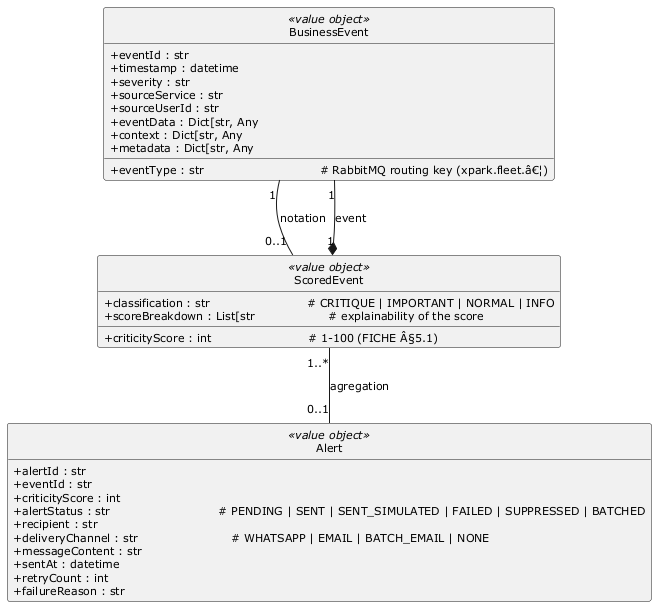

The diagram above was rendered by PlantUML. Its source (embedded in the PNG):
@startuml
skinparam style strictuml
skinparam packageStyle rectangle
skinparam classAttributeIconSize 0
skinparam shadowing false
skinparam defaultFontName Verdana
skinparam defaultFontSize 11
skinparam backgroundColor #FFFFFF
hide empty members

class BusinessEvent <<value object>> {
  +eventId : str
  +timestamp : datetime
  +eventType : str                              # RabbitMQ routing key (xpark.fleet.â€¦)
  +severity : str
  +sourceService : str
  +sourceUserId : str
  +eventData : Dict[str, Any
  +context : Dict[str, Any
  +metadata : Dict[str, Any
}
class ScoredEvent <<value object>> {
  +criticityScore : int                         # 1-100 (FICHE Â§5.1)
  +classification : str                         # CRITIQUE | IMPORTANT | NORMAL | INFO
  +scoreBreakdown : List[str                   # explainability of the score
}
class Alert <<value object>> {
  +alertId : str
  +eventId : str
  +criticityScore : int
  +alertStatus : str                            # PENDING | SENT | SENT_SIMULATED | FAILED | SUPPRESSED | BATCHED
  +recipient : str
  +deliveryChannel : str                        # WHATSAPP | EMAIL | BATCH_EMAIL | NONE
  +messageContent : str
  +sentAt : datetime
  +retryCount : int
  +failureReason : str
}

ScoredEvent "1" *-- "1" BusinessEvent : event
BusinessEvent "1" -- "0..1" ScoredEvent : notation
ScoredEvent "1..*" -- "0..1" Alert : agregation

@enduml